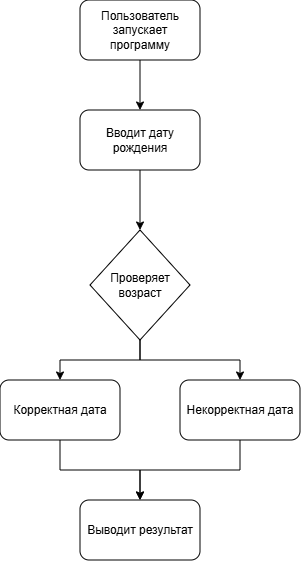

The diagram above was exported from draw.io. Its source (the exported page's mxGraphModel, read from the mxfile embedded in the PNG):
<mxGraphModel dx="1369" dy="763" grid="1" gridSize="10" guides="1" tooltips="1" connect="1" arrows="1" fold="1" page="1" pageScale="1" pageWidth="827" pageHeight="1169" math="0" shadow="0">
  <root>
    <mxCell id="0" />
    <mxCell id="1" parent="0" />
    <mxCell id="awJ9-l9IUueh6sPc6B4F-8" edge="1" parent="1" source="awJ9-l9IUueh6sPc6B4F-1" style="edgeStyle=orthogonalEdgeStyle;rounded=0;orthogonalLoop=1;jettySize=auto;html=1;" target="awJ9-l9IUueh6sPc6B4F-2" value="">
      <mxGeometry relative="1" as="geometry" />
    </mxCell>
    <mxCell id="awJ9-l9IUueh6sPc6B4F-1" parent="1" style="rounded=1;whiteSpace=wrap;html=1;" value="Пользователь запускает программу" vertex="1">
      <mxGeometry height="60" width="120" x="260" y="40" as="geometry" />
    </mxCell>
    <mxCell id="awJ9-l9IUueh6sPc6B4F-9" edge="1" parent="1" source="awJ9-l9IUueh6sPc6B4F-2" style="edgeStyle=orthogonalEdgeStyle;rounded=0;orthogonalLoop=1;jettySize=auto;html=1;" target="awJ9-l9IUueh6sPc6B4F-3" value="">
      <mxGeometry relative="1" as="geometry" />
    </mxCell>
    <mxCell id="awJ9-l9IUueh6sPc6B4F-2" parent="1" style="rounded=1;whiteSpace=wrap;html=1;" value="Вводит дату рождения" vertex="1">
      <mxGeometry height="60" width="120" x="260" y="150" as="geometry" />
    </mxCell>
    <mxCell id="awJ9-l9IUueh6sPc6B4F-11" edge="1" parent="1" source="awJ9-l9IUueh6sPc6B4F-3" style="edgeStyle=orthogonalEdgeStyle;rounded=0;orthogonalLoop=1;jettySize=auto;html=1;exitX=0.5;exitY=1;exitDx=0;exitDy=0;entryX=0.5;entryY=0;entryDx=0;entryDy=0;" target="awJ9-l9IUueh6sPc6B4F-5">
      <mxGeometry relative="1" as="geometry">
        <mxPoint x="320.33333333333326" y="390" as="targetPoint" />
      </mxGeometry>
    </mxCell>
    <mxCell id="awJ9-l9IUueh6sPc6B4F-12" edge="1" parent="1" source="awJ9-l9IUueh6sPc6B4F-3" style="edgeStyle=orthogonalEdgeStyle;rounded=0;orthogonalLoop=1;jettySize=auto;html=1;" target="awJ9-l9IUueh6sPc6B4F-4">
      <mxGeometry relative="1" as="geometry" />
    </mxCell>
    <mxCell id="awJ9-l9IUueh6sPc6B4F-3" parent="1" style="rhombus;whiteSpace=wrap;html=1;" value="Проверяет возраст" vertex="1">
      <mxGeometry height="110" width="100" x="270" y="270" as="geometry" />
    </mxCell>
    <mxCell id="awJ9-l9IUueh6sPc6B4F-14" edge="1" parent="1" source="awJ9-l9IUueh6sPc6B4F-4" style="edgeStyle=orthogonalEdgeStyle;rounded=0;orthogonalLoop=1;jettySize=auto;html=1;exitX=0.5;exitY=1;exitDx=0;exitDy=0;">
      <mxGeometry relative="1" as="geometry">
        <mxPoint x="320" y="540" as="targetPoint" />
      </mxGeometry>
    </mxCell>
    <mxCell id="awJ9-l9IUueh6sPc6B4F-4" parent="1" style="rounded=1;whiteSpace=wrap;html=1;" value="Некорректная дата" vertex="1">
      <mxGeometry height="60" width="120" x="360" y="420" as="geometry" />
    </mxCell>
    <mxCell id="awJ9-l9IUueh6sPc6B4F-13" edge="1" parent="1" source="awJ9-l9IUueh6sPc6B4F-5" style="edgeStyle=orthogonalEdgeStyle;rounded=0;orthogonalLoop=1;jettySize=auto;html=1;exitX=0.5;exitY=1;exitDx=0;exitDy=0;entryX=0.5;entryY=0;entryDx=0;entryDy=0;" target="awJ9-l9IUueh6sPc6B4F-6">
      <mxGeometry relative="1" as="geometry" />
    </mxCell>
    <mxCell id="awJ9-l9IUueh6sPc6B4F-5" parent="1" style="rounded=1;whiteSpace=wrap;html=1;" value="Корректная дата" vertex="1">
      <mxGeometry height="60" width="120" x="180" y="420" as="geometry" />
    </mxCell>
    <mxCell id="awJ9-l9IUueh6sPc6B4F-6" parent="1" style="rounded=1;whiteSpace=wrap;html=1;" value="Выводит результат" vertex="1">
      <mxGeometry height="60" width="120" x="260" y="540" as="geometry" />
    </mxCell>
  </root>
</mxGraphModel>